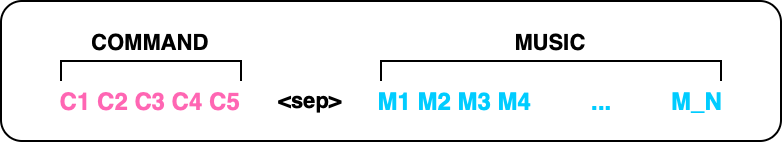

The diagram above was exported from draw.io. Its source (the exported page's mxGraphModel, read from the mxfile embedded in the PNG):
<mxGraphModel dx="944" dy="586" grid="1" gridSize="10" guides="1" tooltips="1" connect="1" arrows="1" fold="1" page="1" pageScale="1" pageWidth="850" pageHeight="1100" math="0" shadow="0">
  <root>
    <mxCell id="0" />
    <mxCell id="1" parent="0" />
    <mxCell id="2eTarxXeQCqfxXBGuiIj-1" value="" style="rounded=1;whiteSpace=wrap;html=1;strokeColor=default;" parent="1" vertex="1">
      <mxGeometry x="350" y="320" width="390" height="70" as="geometry" />
    </mxCell>
    <mxCell id="2eTarxXeQCqfxXBGuiIj-2" value="&lt;font color=&quot;#ff66b3&quot;&gt;&lt;b&gt;C1 C2 C3 C4 C5&lt;/b&gt;&lt;/font&gt;" style="text;strokeColor=none;fillColor=none;align=center;verticalAlign=middle;spacingLeft=4;spacingRight=4;overflow=hidden;points=[[0,0.5],[1,0.5]];portConstraint=eastwest;rotatable=0;whiteSpace=wrap;html=1;" parent="1" vertex="1">
      <mxGeometry x="370" y="360" width="110" height="20" as="geometry" />
    </mxCell>
    <mxCell id="2eTarxXeQCqfxXBGuiIj-8" value="&lt;font style=&quot;font-size: 11px;&quot;&gt;&lt;b&gt;COMMAND&lt;/b&gt;&lt;/font&gt;" style="text;strokeColor=none;fillColor=none;align=center;verticalAlign=middle;spacingLeft=4;spacingRight=4;overflow=hidden;points=[[0,0.5],[1,0.5]];portConstraint=eastwest;rotatable=0;whiteSpace=wrap;html=1;" parent="1" vertex="1">
      <mxGeometry x="380" y="330" width="90" height="20" as="geometry" />
    </mxCell>
    <mxCell id="2eTarxXeQCqfxXBGuiIj-9" value="&lt;font color=&quot;#00ccff&quot;&gt;&lt;b&gt;M1 M2 M3 M4&amp;nbsp; &amp;nbsp; &amp;nbsp; &amp;nbsp; &amp;nbsp;... &amp;nbsp; &amp;nbsp; &amp;nbsp; &amp;nbsp; M_N&lt;/b&gt;&lt;/font&gt;" style="text;strokeColor=none;fillColor=none;align=center;verticalAlign=middle;spacingLeft=4;spacingRight=4;overflow=hidden;points=[[0,0.5],[1,0.5]];portConstraint=eastwest;rotatable=0;whiteSpace=wrap;html=1;" parent="1" vertex="1">
      <mxGeometry x="520" y="360" width="210" height="20" as="geometry" />
    </mxCell>
    <mxCell id="2eTarxXeQCqfxXBGuiIj-12" value="&lt;span style=&quot;font-size: 11px;&quot;&gt;&lt;b&gt;&amp;lt;sep&amp;gt;&lt;/b&gt;&lt;/span&gt;" style="text;strokeColor=none;fillColor=none;align=center;verticalAlign=middle;spacingLeft=4;spacingRight=4;overflow=hidden;points=[[0,0.5],[1,0.5]];portConstraint=eastwest;rotatable=0;whiteSpace=wrap;html=1;" parent="1" vertex="1">
      <mxGeometry x="470" y="359" width="70" height="20" as="geometry" />
    </mxCell>
    <mxCell id="2eTarxXeQCqfxXBGuiIj-17" value="&lt;font style=&quot;font-size: 11px;&quot;&gt;&lt;b&gt;MUSIC&lt;/b&gt;&lt;/font&gt;" style="text;strokeColor=none;fillColor=none;align=center;verticalAlign=middle;spacingLeft=4;spacingRight=4;overflow=hidden;points=[[0,0.5],[1,0.5]];portConstraint=eastwest;rotatable=0;whiteSpace=wrap;html=1;" parent="1" vertex="1">
      <mxGeometry x="540" y="330" width="170" height="20" as="geometry" />
    </mxCell>
    <mxCell id="OXsqvMeUQsUtRMULiqrR-2" value="" style="endArrow=none;html=1;rounded=0;startArrow=none;startFill=0;strokeColor=default;endFill=0;" edge="1" parent="1">
      <mxGeometry width="50" height="50" relative="1" as="geometry">
        <mxPoint x="710" y="360" as="sourcePoint" />
        <mxPoint x="540" y="360" as="targetPoint" />
        <Array as="points">
          <mxPoint x="710" y="350" />
          <mxPoint x="540" y="350" />
        </Array>
      </mxGeometry>
    </mxCell>
    <mxCell id="OXsqvMeUQsUtRMULiqrR-3" value="" style="endArrow=none;html=1;rounded=0;startArrow=none;startFill=0;strokeColor=default;endFill=0;" edge="1" parent="1">
      <mxGeometry width="50" height="50" relative="1" as="geometry">
        <mxPoint x="470" y="360" as="sourcePoint" />
        <mxPoint x="380" y="360" as="targetPoint" />
        <Array as="points">
          <mxPoint x="470" y="350" />
          <mxPoint x="380" y="350" />
        </Array>
      </mxGeometry>
    </mxCell>
  </root>
</mxGraphModel>